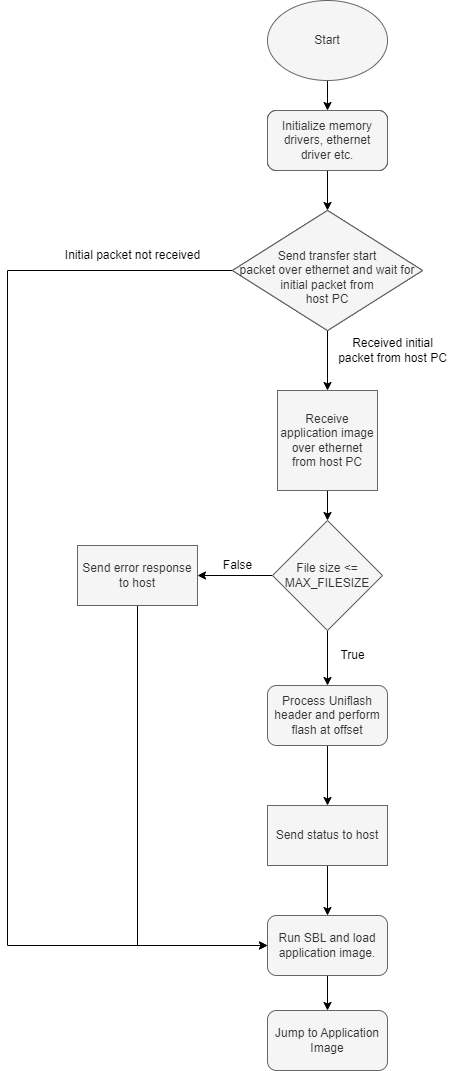

The diagram above was exported from draw.io. Its source (the exported page's mxGraphModel, read from the mxfile embedded in the PNG):
<mxGraphModel dx="1341" dy="836" grid="1" gridSize="10" guides="1" tooltips="1" connect="1" arrows="1" fold="1" page="1" pageScale="1" pageWidth="827" pageHeight="1169" math="0" shadow="0">
  <root>
    <mxCell id="WIyWlLk6GJQsqaUBKTNV-0" />
    <mxCell id="WIyWlLk6GJQsqaUBKTNV-1" parent="WIyWlLk6GJQsqaUBKTNV-0" />
    <mxCell id="o2xcFvBMzg8RSda6bAt--13" value="" style="edgeStyle=orthogonalEdgeStyle;rounded=0;orthogonalLoop=1;jettySize=auto;html=1;" parent="WIyWlLk6GJQsqaUBKTNV-1" source="o2xcFvBMzg8RSda6bAt--0" target="o2xcFvBMzg8RSda6bAt--1" edge="1">
      <mxGeometry relative="1" as="geometry" />
    </mxCell>
    <mxCell id="o2xcFvBMzg8RSda6bAt--0" value="Start" style="ellipse;whiteSpace=wrap;html=1;fillColor=#f5f5f5;fontColor=#333333;strokeColor=#666666;" parent="WIyWlLk6GJQsqaUBKTNV-1" vertex="1">
      <mxGeometry x="340" y="30" width="120" height="80" as="geometry" />
    </mxCell>
    <mxCell id="o2xcFvBMzg8RSda6bAt--14" value="" style="edgeStyle=orthogonalEdgeStyle;rounded=0;orthogonalLoop=1;jettySize=auto;html=1;" parent="WIyWlLk6GJQsqaUBKTNV-1" source="o2xcFvBMzg8RSda6bAt--1" target="o2xcFvBMzg8RSda6bAt--4" edge="1">
      <mxGeometry relative="1" as="geometry" />
    </mxCell>
    <mxCell id="o2xcFvBMzg8RSda6bAt--1" value="Initialize memory drivers, ethernet driver etc." style="rounded=1;whiteSpace=wrap;html=1;" parent="WIyWlLk6GJQsqaUBKTNV-1" vertex="1">
      <mxGeometry x="340" y="140" width="120" height="60" as="geometry" />
    </mxCell>
    <mxCell id="o2xcFvBMzg8RSda6bAt--15" value="" style="edgeStyle=orthogonalEdgeStyle;rounded=0;orthogonalLoop=1;jettySize=auto;html=1;" parent="WIyWlLk6GJQsqaUBKTNV-1" source="o2xcFvBMzg8RSda6bAt--4" target="o2xcFvBMzg8RSda6bAt--5" edge="1">
      <mxGeometry relative="1" as="geometry" />
    </mxCell>
    <mxCell id="o2xcFvBMzg8RSda6bAt--24" style="edgeStyle=orthogonalEdgeStyle;rounded=0;orthogonalLoop=1;jettySize=auto;html=1;entryX=0;entryY=0.5;entryDx=0;entryDy=0;" parent="WIyWlLk6GJQsqaUBKTNV-1" source="o2xcFvBMzg8RSda6bAt--4" target="o2xcFvBMzg8RSda6bAt--11" edge="1">
      <mxGeometry relative="1" as="geometry">
        <mxPoint x="60" y="1062" as="targetPoint" />
        <Array as="points">
          <mxPoint x="80" y="300" />
          <mxPoint x="80" y="975" />
        </Array>
      </mxGeometry>
    </mxCell>
    <mxCell id="o2xcFvBMzg8RSda6bAt--4" value="&lt;br&gt;Send transfer start &lt;br&gt;packet over ethernet and wait for initial packet from&lt;br&gt;host PC" style="rhombus;whiteSpace=wrap;html=1;" parent="WIyWlLk6GJQsqaUBKTNV-1" vertex="1">
      <mxGeometry x="305" y="240" width="190" height="120" as="geometry" />
    </mxCell>
    <mxCell id="o2xcFvBMzg8RSda6bAt--17" value="" style="edgeStyle=orthogonalEdgeStyle;rounded=0;orthogonalLoop=1;jettySize=auto;html=1;" parent="WIyWlLk6GJQsqaUBKTNV-1" source="o2xcFvBMzg8RSda6bAt--5" target="o2xcFvBMzg8RSda6bAt--6" edge="1">
      <mxGeometry relative="1" as="geometry" />
    </mxCell>
    <mxCell id="o2xcFvBMzg8RSda6bAt--5" value="Receive application image over ethernet from host PC" style="whiteSpace=wrap;html=1;aspect=fixed;fillColor=#f5f5f5;fontColor=#333333;strokeColor=#666666;" parent="WIyWlLk6GJQsqaUBKTNV-1" vertex="1">
      <mxGeometry x="350" y="420" width="100" height="100" as="geometry" />
    </mxCell>
    <mxCell id="o2xcFvBMzg8RSda6bAt--18" value="" style="edgeStyle=orthogonalEdgeStyle;rounded=0;orthogonalLoop=1;jettySize=auto;html=1;" parent="WIyWlLk6GJQsqaUBKTNV-1" source="o2xcFvBMzg8RSda6bAt--6" target="o2xcFvBMzg8RSda6bAt--7" edge="1">
      <mxGeometry relative="1" as="geometry" />
    </mxCell>
    <mxCell id="o2xcFvBMzg8RSda6bAt--19" value="" style="edgeStyle=orthogonalEdgeStyle;rounded=0;orthogonalLoop=1;jettySize=auto;html=1;" parent="WIyWlLk6GJQsqaUBKTNV-1" source="o2xcFvBMzg8RSda6bAt--6" target="o2xcFvBMzg8RSda6bAt--9" edge="1">
      <mxGeometry relative="1" as="geometry" />
    </mxCell>
    <mxCell id="o2xcFvBMzg8RSda6bAt--6" value="File size &amp;lt;= MAX_FILESIZE" style="rhombus;whiteSpace=wrap;html=1;fillColor=#f5f5f5;fontColor=#333333;strokeColor=#666666;" parent="WIyWlLk6GJQsqaUBKTNV-1" vertex="1">
      <mxGeometry x="345" y="550" width="110" height="110" as="geometry" />
    </mxCell>
    <mxCell id="o2xcFvBMzg8RSda6bAt--23" style="edgeStyle=orthogonalEdgeStyle;rounded=0;orthogonalLoop=1;jettySize=auto;html=1;entryX=0;entryY=0.5;entryDx=0;entryDy=0;" parent="WIyWlLk6GJQsqaUBKTNV-1" source="o2xcFvBMzg8RSda6bAt--7" target="o2xcFvBMzg8RSda6bAt--11" edge="1">
      <mxGeometry relative="1" as="geometry">
        <mxPoint x="210" y="985" as="targetPoint" />
        <Array as="points">
          <mxPoint x="210" y="975" />
        </Array>
      </mxGeometry>
    </mxCell>
    <mxCell id="o2xcFvBMzg8RSda6bAt--7" value="Send error response to host" style="rounded=0;whiteSpace=wrap;html=1;fillColor=#f5f5f5;fontColor=#333333;strokeColor=#666666;" parent="WIyWlLk6GJQsqaUBKTNV-1" vertex="1">
      <mxGeometry x="150" y="575" width="120" height="60" as="geometry" />
    </mxCell>
    <mxCell id="o2xcFvBMzg8RSda6bAt--20" value="" style="edgeStyle=orthogonalEdgeStyle;rounded=0;orthogonalLoop=1;jettySize=auto;html=1;" parent="WIyWlLk6GJQsqaUBKTNV-1" source="o2xcFvBMzg8RSda6bAt--9" target="o2xcFvBMzg8RSda6bAt--10" edge="1">
      <mxGeometry relative="1" as="geometry" />
    </mxCell>
    <mxCell id="o2xcFvBMzg8RSda6bAt--9" value="Process Uniflash header and perform flash at offset" style="rounded=1;whiteSpace=wrap;html=1;fillColor=#f5f5f5;fontColor=#333333;strokeColor=#666666;" parent="WIyWlLk6GJQsqaUBKTNV-1" vertex="1">
      <mxGeometry x="340" y="715" width="120" height="60" as="geometry" />
    </mxCell>
    <mxCell id="o2xcFvBMzg8RSda6bAt--21" value="" style="edgeStyle=orthogonalEdgeStyle;rounded=0;orthogonalLoop=1;jettySize=auto;html=1;" parent="WIyWlLk6GJQsqaUBKTNV-1" source="o2xcFvBMzg8RSda6bAt--10" target="o2xcFvBMzg8RSda6bAt--11" edge="1">
      <mxGeometry relative="1" as="geometry" />
    </mxCell>
    <mxCell id="o2xcFvBMzg8RSda6bAt--10" value="Send status to host" style="rounded=0;whiteSpace=wrap;html=1;fillColor=#f5f5f5;fontColor=#333333;strokeColor=#666666;" parent="WIyWlLk6GJQsqaUBKTNV-1" vertex="1">
      <mxGeometry x="340" y="835" width="120" height="60" as="geometry" />
    </mxCell>
    <mxCell id="o2xcFvBMzg8RSda6bAt--31" value="" style="edgeStyle=orthogonalEdgeStyle;rounded=0;orthogonalLoop=1;jettySize=auto;html=1;" parent="WIyWlLk6GJQsqaUBKTNV-1" source="o2xcFvBMzg8RSda6bAt--11" target="o2xcFvBMzg8RSda6bAt--30" edge="1">
      <mxGeometry relative="1" as="geometry" />
    </mxCell>
    <mxCell id="o2xcFvBMzg8RSda6bAt--11" value="Run SBL and load application image." style="rounded=1;whiteSpace=wrap;html=1;fillColor=#f5f5f5;fontColor=#333333;strokeColor=#666666;" parent="WIyWlLk6GJQsqaUBKTNV-1" vertex="1">
      <mxGeometry x="340" y="945" width="120" height="60" as="geometry" />
    </mxCell>
    <mxCell id="o2xcFvBMzg8RSda6bAt--16" value="Received initial &lt;br&gt;packet from host PC" style="text;html=1;align=center;verticalAlign=middle;resizable=0;points=[];autosize=1;strokeColor=none;fillColor=none;" parent="WIyWlLk6GJQsqaUBKTNV-1" vertex="1">
      <mxGeometry x="400" y="360" width="130" height="40" as="geometry" />
    </mxCell>
    <mxCell id="o2xcFvBMzg8RSda6bAt--25" value="Initial packet not received" style="text;html=1;align=center;verticalAlign=middle;resizable=0;points=[];autosize=1;strokeColor=none;fillColor=none;" parent="WIyWlLk6GJQsqaUBKTNV-1" vertex="1">
      <mxGeometry x="125" y="270" width="160" height="30" as="geometry" />
    </mxCell>
    <mxCell id="o2xcFvBMzg8RSda6bAt--28" value="False" style="text;html=1;align=center;verticalAlign=middle;resizable=0;points=[];autosize=1;strokeColor=none;fillColor=none;" parent="WIyWlLk6GJQsqaUBKTNV-1" vertex="1">
      <mxGeometry x="285" y="580" width="50" height="30" as="geometry" />
    </mxCell>
    <mxCell id="o2xcFvBMzg8RSda6bAt--29" value="True" style="text;html=1;align=center;verticalAlign=middle;resizable=0;points=[];autosize=1;strokeColor=none;fillColor=none;" parent="WIyWlLk6GJQsqaUBKTNV-1" vertex="1">
      <mxGeometry x="400" y="670" width="50" height="30" as="geometry" />
    </mxCell>
    <mxCell id="o2xcFvBMzg8RSda6bAt--30" value="Jump to Application Image" style="rounded=1;whiteSpace=wrap;html=1;fillColor=#f5f5f5;fontColor=#333333;strokeColor=#666666;" parent="WIyWlLk6GJQsqaUBKTNV-1" vertex="1">
      <mxGeometry x="340" y="1040" width="120" height="60" as="geometry" />
    </mxCell>
    <mxCell id="MzFlQnlyZCla9z50DQTW-0" value="Initialize memory drivers, ethernet driver etc." style="rounded=1;whiteSpace=wrap;html=1;fillColor=#f5f5f5;fontColor=#333333;strokeColor=#666666;" vertex="1" parent="WIyWlLk6GJQsqaUBKTNV-1">
      <mxGeometry x="340" y="140" width="120" height="60" as="geometry" />
    </mxCell>
    <mxCell id="MzFlQnlyZCla9z50DQTW-1" value="&lt;br&gt;Send transfer start &lt;br&gt;packet over ethernet and wait for initial packet from&lt;br&gt;host PC" style="rhombus;whiteSpace=wrap;html=1;fillColor=#f5f5f5;fontColor=#333333;strokeColor=#666666;" vertex="1" parent="WIyWlLk6GJQsqaUBKTNV-1">
      <mxGeometry x="305" y="240" width="190" height="120" as="geometry" />
    </mxCell>
  </root>
</mxGraphModel>